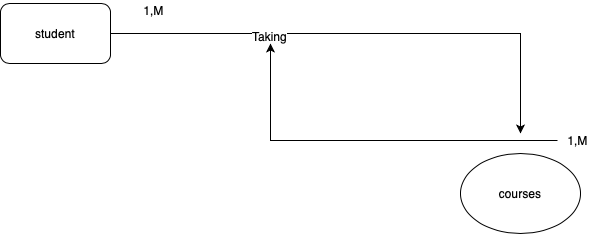

The diagram above was exported from draw.io. Its source (the exported page's mxGraphModel, read from the mxfile embedded in the PNG):
<mxGraphModel dx="1186" dy="787" grid="1" gridSize="10" guides="1" tooltips="1" connect="1" arrows="1" fold="1" page="1" pageScale="1" pageWidth="850" pageHeight="1100" math="0" shadow="0">
  <root>
    <mxCell id="0" />
    <mxCell id="1" parent="0" />
    <mxCell id="EBNw8YLHkJaBM8L14fzq-6" style="edgeStyle=orthogonalEdgeStyle;rounded=0;orthogonalLoop=1;jettySize=auto;html=1;" edge="1" parent="1" source="EBNw8YLHkJaBM8L14fzq-1">
      <mxGeometry relative="1" as="geometry">
        <mxPoint x="640" y="380" as="targetPoint" />
      </mxGeometry>
    </mxCell>
    <mxCell id="EBNw8YLHkJaBM8L14fzq-7" value="Taking" style="text;html=1;align=center;verticalAlign=middle;resizable=0;points=[];labelBackgroundColor=#ffffff;" vertex="1" connectable="0" parent="EBNw8YLHkJaBM8L14fzq-6">
      <mxGeometry x="-0.3804" y="-2" relative="1" as="geometry">
        <mxPoint as="offset" />
      </mxGeometry>
    </mxCell>
    <mxCell id="EBNw8YLHkJaBM8L14fzq-1" value="student" style="rounded=1;whiteSpace=wrap;html=1;" vertex="1" parent="1">
      <mxGeometry x="120" y="250" width="110" height="60" as="geometry" />
    </mxCell>
    <mxCell id="EBNw8YLHkJaBM8L14fzq-5" value="courses" style="ellipse;whiteSpace=wrap;html=1;" vertex="1" parent="1">
      <mxGeometry x="580" y="400" width="120" height="80" as="geometry" />
    </mxCell>
    <mxCell id="EBNw8YLHkJaBM8L14fzq-8" value="1,M" style="text;html=1;align=center;verticalAlign=middle;resizable=0;points=[];autosize=1;" vertex="1" parent="1">
      <mxGeometry x="253" y="247" width="40" height="20" as="geometry" />
    </mxCell>
    <mxCell id="EBNw8YLHkJaBM8L14fzq-10" style="edgeStyle=orthogonalEdgeStyle;rounded=0;orthogonalLoop=1;jettySize=auto;html=1;" edge="1" parent="1" source="EBNw8YLHkJaBM8L14fzq-9">
      <mxGeometry relative="1" as="geometry">
        <mxPoint x="390" y="290" as="targetPoint" />
      </mxGeometry>
    </mxCell>
    <mxCell id="EBNw8YLHkJaBM8L14fzq-9" value="1,M" style="text;html=1;align=center;verticalAlign=middle;resizable=0;points=[];autosize=1;" vertex="1" parent="1">
      <mxGeometry x="677" y="377" width="40" height="20" as="geometry" />
    </mxCell>
  </root>
</mxGraphModel>